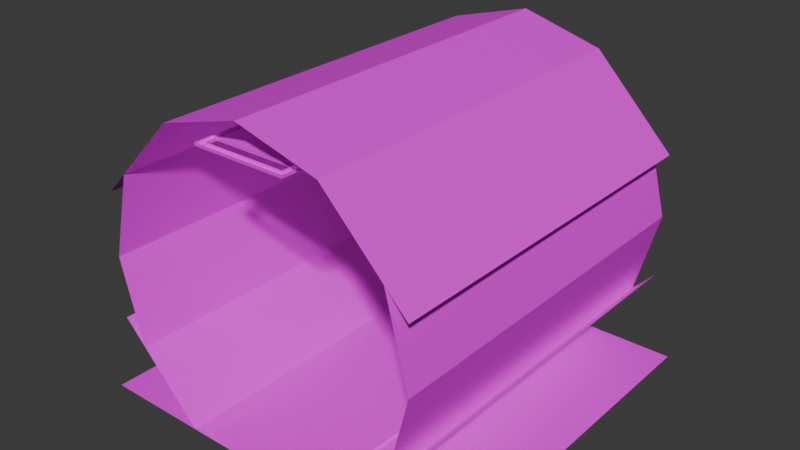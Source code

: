 # Source: uq_tunnels_hall.blend  (saved by Blender 4.5.90; exported with 4.5.12 LTS)
import bpy
from mathutils import Matrix  # noqa: F401  (used for matrix-valued properties, if any)

bpy.ops.wm.read_factory_settings(use_empty=True)
scene = bpy.context.scene
scene.name = 'Scene'

# ---- images (referenced by path relative to the original .blend; pixels are not part of the script)
import os
ASSET_DIR = os.environ.get("B2B_ASSET_DIR", "")  # directory of the original .blend (textures are referenced by path, not embedded)
HERE = os.path.dirname(os.path.abspath(__file__))  # packed textures are extracted next to this script under _unpacked/

def load_image(name, relpath, width, height, colorspace="sRGB"):
    """Load a texture the original file referenced (path relative to the .blend, or extracted next to this script)."""
    p = next((c for c in (os.path.join(HERE, relpath), os.path.join(ASSET_DIR, relpath)) if relpath and os.path.exists(c)), "")
    if p:
        img = bpy.data.images.load(p, check_existing=True)
        img.name = name
    else:  # same state as the original file: an image datablock whose file is absent (Cycles renders it pink)
        img = bpy.data.images.new(name, width, height)
        img.source = "FILE"
        img.filepath = "//" + (relpath or name)
    img.colorspace_settings.name = colorspace
    return img
img_concretefloor_jpg = load_image('concretefloor.jpg', 'concretefloor.jpg', 1024, 1024, 'sRGB')
img_maintenance_lm_png = load_image('maintenance_lm.png', 'maintenance_lm.png', 1024, 1024, 'Non-Color')
img_metal3_jpg = load_image('metal3.jpg', 'metal3.jpg', 1024, 1024, 'sRGB')
img_dirtymetal_jpg = load_image('dirtymetal.jpg', 'dirtymetal.jpg', 1024, 1024, 'sRGB')

# ---- materials (node trees are filled in below, after node groups)
mat_concretefloor = bpy.data.materials.new('concretefloor')
mat_metal3 = bpy.data.materials.new('metal3')
mat_dirtymetal = bpy.data.materials.new('dirtymetal')

# ---- material node trees
mat_concretefloor.use_nodes = True; mat_concretefloor.node_tree.nodes.clear()
_N = mat_concretefloor.node_tree.nodes; _L = mat_concretefloor.node_tree.links
n0 = _N.new('ShaderNodeOutputMaterial'); n0.name = 'Material Output'; n0.location = (600, 0)
n1 = _N.new('ShaderNodeBsdfPrincipled'); n1.name = 'Principled BSDF'; n1.location = (350, 0)
n2 = _N.new('ShaderNodeTexImage'); n2.name = 'Image Texture'; n2.location = (-600, 100)
n2.image = img_concretefloor_jpg
n3 = _N.new('ShaderNodeTexImage'); n3.name = 'Image Texture.001'; n3.location = (-600, 300)
n3.image = img_maintenance_lm_png
_L.new(n1.outputs[0], n0.inputs[0])
_L.new(n2.outputs[0], n1.inputs[0])
n0.is_active_output = True
mat_metal3.use_nodes = True; mat_metal3.node_tree.nodes.clear()
_N = mat_metal3.node_tree.nodes; _L = mat_metal3.node_tree.links
n0 = _N.new('ShaderNodeOutputMaterial'); n0.name = 'Material Output'; n0.location = (600, 0)
n1 = _N.new('ShaderNodeBsdfPrincipled'); n1.name = 'Principled BSDF'; n1.location = (350, 0)
n2 = _N.new('ShaderNodeTexImage'); n2.name = 'Image Texture'; n2.location = (-600, 100)
n2.image = img_metal3_jpg
n3 = _N.new('ShaderNodeTexImage'); n3.name = 'Image Texture.001'; n3.location = (-600, 300)
n3.image = img_maintenance_lm_png
_L.new(n1.outputs[0], n0.inputs[0])
_L.new(n2.outputs[0], n1.inputs[0])
n0.is_active_output = True
mat_dirtymetal.use_nodes = True; mat_dirtymetal.node_tree.nodes.clear()
_N = mat_dirtymetal.node_tree.nodes; _L = mat_dirtymetal.node_tree.links
n0 = _N.new('ShaderNodeOutputMaterial'); n0.name = 'Material Output'; n0.location = (600, 0)
n1 = _N.new('ShaderNodeBsdfPrincipled'); n1.name = 'Principled BSDF'; n1.location = (350, 0)
n2 = _N.new('ShaderNodeTexImage'); n2.name = 'Image Texture'; n2.location = (-600, 100)
n2.image = img_dirtymetal_jpg
n3 = _N.new('ShaderNodeTexImage'); n3.name = 'Image Texture.001'; n3.location = (-600, 300)
n3.image = img_maintenance_lm_png
_L.new(n1.outputs[0], n0.inputs[0])
_L.new(n2.outputs[0], n1.inputs[0])
n0.is_active_output = True

# ---- world
world_world = bpy.data.worlds.new('World'); scene.world = world_world
world_world.use_nodes = True; world_world.node_tree.nodes.clear()
_N = world_world.node_tree.nodes; _L = world_world.node_tree.links
n0 = _N.new('ShaderNodeOutputWorld'); n0.name = 'World Output'; n0.location = (300, 300)
n1 = _N.new('ShaderNodeBackground'); n1.name = 'Background'; n1.location = (10, 300)
n1.inputs[0].default_value = (0.05088, 0.05088, 0.05088, 1.0)
_L.new(n1.outputs[0], n0.inputs[0])
n0.is_active_output = True
world_world.color = (0.05088, 0.05088, 0.05088)
world_world.sun_shadow_jitter_overblur = 0.0

# ---- meshes
me_concretefloor_0 = bpy.data.meshes.new('concretefloor_0')
me_concretefloor_0.from_pydata([(-1.6, 1.6, 0.0), (1.6, 1.6, 0.0), (1.6, -1.6, 0.0), (-1.6, -1.6, 0.0)], [], [(0, 3, 2, 1)])
_uv = me_concretefloor_0.uv_layers.new(name='DiffuseUVMap')
_uv.uv.foreach_set('vector', [-1.0, 2.0, -1.0, 0.0, 1.0, 0.0, 1.0, 2.0])
_ca = me_concretefloor_0.color_attributes.new('LightmapColor', 'FLOAT_COLOR', 'POINT')
_ca.data.foreach_set('color', [1.0, 1.0, 1.0, 1.0, 1.0, 1.0, 1.0, 1.0, 1.0, 1.0, 1.0, 1.0, 1.0, 1.0, 1.0, 1.0])
me_concretefloor_0.materials.append(mat_concretefloor)
me_concretefloor_0.update()
me_metal3_1 = bpy.data.meshes.new('metal3_1')
me_metal3_1.from_pydata([(-0.525, 1.6, 0.0125), (-0.525, -1.6, 0.0125), (-0.525, -1.6, -0.0125), (-0.525, 1.6, -0.0125), (0.525, -1.6, 0.0125), (0.525, 1.6, 0.0125), (0.525, 1.6, -0.0125), (0.525, -1.6, -0.0125)], [], [(4, 7, 6, 5), (0, 1, 4, 5), (0, 3, 2, 1)])
_uv = me_metal3_1.uv_layers.new(name='DiffuseUVMap')
_uv.uv.foreach_set('vector', [-2.003, 1.523, -2.003, 1.499, 1.004, 1.499, 1.004, 1.523, -0.9927, 3.003, -0.9927, -0.004464, -0.005874, -0.004464, -0.005874, 3.003, 1.004, 1.523, 1.004, 1.499, -2.003, 1.499, -2.003, 1.523])
_ca = me_metal3_1.color_attributes.new('LightmapColor', 'FLOAT_COLOR', 'POINT')
_ca.data.foreach_set('color', [1.0, 1.0, 1.0, 1.0, 1.0, 1.0, 1.0, 1.0, 1.0, 1.0, 1.0, 1.0, 1.0, 1.0, 1.0, 1.0, 1.0, 1.0, 1.0, 1.0, 1.0, 1.0, 1.0, 1.0, 1.0, 1.0, 1.0, 1.0, 1.0, 1.0, 1.0, 1.0])
me_metal3_1.materials.append(mat_metal3)
me_metal3_1.update()
me_dirtymetal_2 = bpy.data.meshes.new('dirtymetal_2')
me_dirtymetal_2.from_pydata([(-0.7, -1.6, 1.157), (-0.7, 1.6, 1.157), (0.7, 1.6, 1.157), (1.149e-07, 1.6, 1.35), (1.149e-07, -1.6, 1.35), (0.7, -1.6, 1.157), (1.4, 1.6, 0.44), (1.4, -1.6, 0.44), (-1.4, -1.6, 0.44), (-1.4, 1.6, 0.44), (-1.4, -1.6, -0.09643), (-1.211, -1.6, 0.634), (-1.211, 1.6, 0.634), (-1.4, 1.6, -0.09643), (1.4, 1.6, -0.09643), (1.211, 1.6, 0.634), (1.211, -1.6, 0.634), (1.4, -1.6, -0.09643), (-0.7, -1.6, -1.35), (-1.4, -1.6, -0.6268), (-1.4, 1.6, -0.6268), (-0.7, 1.6, -1.35), (-1.212, -1.6, -0.8208), (-1.212, 1.6, -0.8208), (0.7, 1.6, -1.35), (1.4, 1.6, -0.6268), (1.4, -1.6, -0.6268), (0.7, -1.6, -1.35), (1.212, 1.6, -0.8208), (1.212, -1.6, -0.8208), (0.4, -1.45, 1.1), (0.4, 1.45, 1.1), (-0.4, 1.45, 1.1), (-0.4, -1.45, 1.075), (-0.4, 1.45, 1.075), (0.35, 1.55, 1.1), (0.35, 1.55, 1.075), (0.4, 1.6, 1.1), (-0.4, 1.6, 1.1), (-0.4, 1.6, 1.075), (-0.35, 1.45, 1.075), (-0.35, 1.45, 1.1), (-0.35, 1.55, 1.1), (-0.35, 1.55, 1.075), (0.35, 1.45, 1.075), (0.4, 1.45, 1.075), (0.35, 1.45, 1.1), (0.4, 1.6, 1.075), (0.35, -1.55, 1.075), (-0.4, -1.6, 1.1), (0.4, -1.45, 1.075), (0.35, -1.45, 1.075), (0.4, -1.6, 1.1), (0.4, -1.6, 1.075), (0.35, -1.45, 1.1), (0.35, -1.55, 1.1), (-0.4, -1.6, 1.075), (-0.35, -1.55, 1.075), (-0.35, -1.55, 1.1), (-0.35, -1.45, 1.1), (-0.35, -1.45, 1.075), (-0.4, -1.45, 1.1)], [], [(58, 55, 48, 57), (6, 7, 5, 2), (18, 21, 20, 19), (14, 17, 16, 15), (28, 29, 17, 14), (10, 13, 12, 11), (45, 34, 32, 31), (33, 61, 32, 34), (22, 23, 13, 10), (2, 5, 4, 3), (52, 53, 50, 30), (30, 61, 33, 50), (45, 50, 33, 34), (35, 42, 43, 36), (24, 27, 26, 25), (56, 53, 52, 49), (43, 39, 47), (43, 47, 36), (34, 39, 43), (34, 43, 40), (0, 1, 3, 4), (58, 57, 60, 59), (44, 36, 47), (44, 47, 45), (47, 39, 38, 37), (41, 40, 43, 42), (35, 36, 44, 46), (8, 9, 1, 0), (48, 53, 56), (48, 56, 57), (50, 53, 48), (50, 48, 51), (38, 39, 34, 32), (31, 45, 47, 37), (60, 57, 56), (60, 56, 33), (30, 50, 45, 31), (54, 51, 48, 55), (61, 33, 56, 49)])
_uv = me_dirtymetal_2.uv_layers.new(name='DiffuseUVMap')
_uv.uv.foreach_set('vector', [-0.1094, 1.766, 0.1094, 1.766, 0.1094, 1.758, -0.1094, 1.758, 0.5, 1.559, -0.5, 1.559, -0.5, 1.783, 0.5, 1.783, -0.5, 1.0, 0.5, 1.0, 0.5, 1.226, -0.5, 1.226, 0.5, 1.392, -0.5, 1.392, -0.5, 1.62, 0.5, 1.62, 0.5, 1.165, -0.5, 1.165, -0.5, 1.392, 0.5, 1.392, -0.5, 1.392, 0.5, 1.392, 0.5, 1.62, -0.5, 1.62, 0.125, 1.75, -0.125, 1.75, -0.125, 1.758, 0.125, 1.758, -0.4688, 1.75, -0.4688, 1.758, 0.4375, 1.758, 0.4375, 1.75, -0.5, 1.165, 0.5, 1.165, 0.5, 1.392, -0.5, 1.392, 0.2188, 1.5, 0.2188, 0.5, 3.818e-08, 0.5, 3.818e-08, 1.5, -0.5, 1.766, -0.5, 1.758, -0.4531, 1.758, -0.4531, 1.766, 0.125, 1.758, -0.125, 1.758, -0.125, 1.75, 0.125, 1.75, 0.125, 1.438, 0.125, 0.5312, -0.125, 0.5312, -0.125, 1.438, 0.1094, 1.766, -0.1094, 1.766, -0.1094, 1.758, 0.1094, 1.758, 0.5, 1.0, -0.5, 1.0, -0.5, 1.226, 0.5, 1.226, -0.125, 1.758, 0.125, 1.758, 0.125, 1.766, -0.125, 1.766, -0.1094, 1.484, -0.125, 1.5, 0.125, 1.5, -0.1094, 1.484, 0.125, 1.5, 0.1094, 1.484, -0.125, 1.453, -0.125, 1.5, -0.1094, 1.484, -0.125, 1.453, -0.1094, 1.484, -0.1094, 1.453, -0.2187, 0.5, -0.2187, 1.5, 6.519e-08, 1.5, 6.519e-08, 0.5, -0.4844, 1.766, -0.4844, 1.758, -0.4531, 1.758, -0.4531, 1.766, 0.1094, 1.453, 0.1094, 1.484, 0.125, 1.5, 0.1094, 1.453, 0.125, 1.5, 0.125, 1.453, 0.125, 1.758, -0.125, 1.758, -0.125, 1.766, 0.125, 1.766, 0.4531, 1.766, 0.4531, 1.758, 0.4844, 1.758, 0.4844, 1.766, 0.4844, 1.766, 0.4844, 1.758, 0.4531, 1.758, 0.4531, 1.766, -0.5, 1.559, 0.5, 1.559, 0.5, 1.783, -0.5, 1.783, 0.1094, 0.5156, 0.125, 0.5, -0.125, 0.5, 0.1094, 0.5156, -0.125, 0.5, -0.1094, 0.5156, 0.125, 0.5469, 0.125, 0.5, 0.1094, 0.5156, 0.125, 0.5469, 0.1094, 0.5156, 0.1094, 0.5469, 0.5, 1.766, 0.5, 1.758, 0.4531, 1.758, 0.4531, 1.766, 0.4531, 1.766, 0.4531, 1.758, 0.5, 1.758, 0.5, 1.766, -0.1094, 0.5469, -0.1094, 0.5156, -0.125, 0.5, -0.1094, 0.5469, -0.125, 0.5, -0.125, 0.5469, -0.4688, 1.758, -0.4688, 1.75, 0.4375, 1.75, 0.4375, 1.758, -0.4531, 1.766, -0.4531, 1.758, -0.4844, 1.758, -0.4844, 1.766, -0.4531, 1.766, -0.4531, 1.758, -0.5, 1.758, -0.5, 1.766])
_ca = me_dirtymetal_2.color_attributes.new('LightmapColor', 'FLOAT_COLOR', 'POINT')
_ca.data.foreach_set('color', [1.0, 1.0, 1.0, 1.0, 1.0, 1.0, 1.0, 1.0, 1.0, 1.0, 1.0, 1.0, 1.0, 1.0, 1.0, 1.0, 1.0, 1.0, 1.0, 1.0, 1.0, 1.0, 1.0, 1.0, 1.0, 1.0, 1.0, 1.0, 1.0, 1.0, 1.0, 1.0, 1.0, 1.0, 1.0, 1.0, 1.0, 1.0, 1.0, 1.0, 1.0, 1.0, 1.0, 1.0, 1.0, 1.0, 1.0, 1.0, 1.0, 1.0, 1.0, 1.0, 1.0, 1.0, 1.0, 1.0, 1.0, 1.0, 1.0, 1.0, 1.0, 1.0, 1.0, 1.0, 1.0, 1.0, 1.0, 1.0, 1.0, 1.0, 1.0, 1.0, 1.0, 1.0, 1.0, 1.0, 1.0, 1.0, 1.0, 1.0, 1.0, 1.0, 1.0, 1.0, 1.0, 1.0, 1.0, 1.0, 1.0, 1.0, 1.0, 1.0, 1.0, 1.0, 1.0, 1.0, 1.0, 1.0, 1.0, 1.0, 1.0, 1.0, 1.0, 1.0, 1.0, 1.0, 1.0, 1.0, 1.0, 1.0, 1.0, 1.0, 1.0, 1.0, 1.0, 1.0, 1.0, 1.0, 1.0, 1.0, 1.0, 1.0, 1.0, 1.0, 1.0, 1.0, 1.0, 1.0, 1.0, 1.0, 1.0, 1.0, 1.0, 1.0, 1.0, 1.0, 1.0, 1.0, 1.0, 1.0, 1.0, 1.0, 1.0, 1.0, 1.0, 1.0, 1.0, 1.0, 1.0, 1.0, 1.0, 1.0, 1.0, 1.0, 1.0, 1.0, 1.0, 1.0, 1.0, 1.0, 1.0, 1.0, 1.0, 1.0, 1.0, 1.0, 1.0, 1.0, 1.0, 1.0, 1.0, 1.0, 1.0, 1.0, 1.0, 1.0, 1.0, 1.0, 1.0, 1.0, 1.0, 1.0, 1.0, 1.0, 1.0, 1.0, 1.0, 1.0, 1.0, 1.0, 1.0, 1.0, 1.0, 1.0, 1.0, 1.0, 1.0, 1.0, 1.0, 1.0, 1.0, 1.0, 1.0, 1.0, 1.0, 1.0, 1.0, 1.0, 1.0, 1.0, 1.0, 1.0, 1.0, 1.0, 1.0, 1.0, 1.0, 1.0, 1.0, 1.0, 1.0, 1.0, 1.0, 1.0, 1.0, 1.0, 1.0, 1.0, 1.0, 1.0, 1.0, 1.0, 1.0, 1.0, 1.0, 1.0, 1.0, 1.0, 1.0, 1.0, 1.0, 1.0, 1.0, 1.0, 1.0, 1.0, 1.0, 1.0])
me_dirtymetal_2.materials.append(mat_dirtymetal)
me_dirtymetal_2.update()

# ---- objects
ob_concretefloor = bpy.data.objects.new('concretefloor', me_concretefloor_0)
ob_metal3 = bpy.data.objects.new('metal3', me_metal3_1)
ob_dirtymetal = bpy.data.objects.new('dirtymetal', me_dirtymetal_2)

# ---- transforms, parenting, visibility, modifiers, constraints
ob_concretefloor.location = (0.0, 0.0, -1.146)
ob_metal3.location = (0.0, 0.0, -1.134)
ob_dirtymetal.location = (0.0, 0.0, 0.2038)

# ---- collection membership
scene.collection.objects.link(ob_concretefloor)
scene.collection.objects.link(ob_metal3)
scene.collection.objects.link(ob_dirtymetal)

# ---- scene / render settings (as saved in the file)
scene.frame_start = 1; scene.frame_end = 250; scene.frame_set(1)
scene.render.engine = 'BLENDER_EEVEE_NEXT'
bpy.context.view_layer.update()

# ---- added for rendering (the .blend has no active camera and no usable light): camera, sun
cam_auto = bpy.data.cameras.new('AutoCamera')
cam_auto.lens = 50.0
cam_auto.sensor_width = 36.0
cam_auto.clip_end = 1000.0
ob_auto_camera = bpy.data.objects.new('AutoCamera', cam_auto)
scene.collection.objects.link(ob_auto_camera)
ob_auto_camera.location = (4.87568, -5.85082, 4.10431)
ob_auto_camera.rotation_euler = (1.09748, -7.21219e-08, 0.694738)
scene.camera = ob_auto_camera
light_auto_sun = bpy.data.lights.new('AutoSun', 'SUN')
light_auto_sun.energy = 3.0
light_auto_sun.angle = 0.0523599
ob_auto_sun = bpy.data.objects.new('AutoSun', light_auto_sun)
scene.collection.objects.link(ob_auto_sun)
ob_auto_sun.rotation_euler = (0.872665, 0.174533, 0.523599)
bpy.context.view_layer.update()
